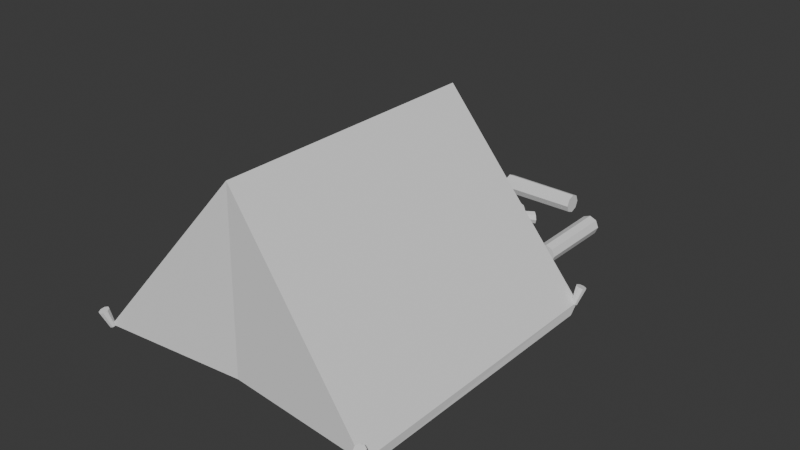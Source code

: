 # Source: 3_tent.blend  (saved by Blender 5.1.30; exported with 4.5.12 LTS)
import bpy
from mathutils import Matrix  # noqa: F401  (used for matrix-valued properties, if any)

bpy.ops.wm.read_factory_settings(use_empty=True)
scene = bpy.context.scene
scene.name = 'Scene'

# ---- collections
col_collection = bpy.data.collections.new('Collection'); scene.collection.children.link(col_collection)

# ---- world
world_world = bpy.data.worlds.new('World'); scene.world = world_world
world_world.use_nodes = True; world_world.node_tree.nodes.clear()
_N = world_world.node_tree.nodes; _L = world_world.node_tree.links
n0 = _N.new('ShaderNodeOutputWorld'); n0.name = 'World Output'; n0.location = (200, 100)
n1 = _N.new('ShaderNodeBackground'); n1.name = 'Background'; n1.location = (-200, 100)
n1.inputs[0].default_value = (0.05088, 0.05088, 0.05088, 1.0)
_L.new(n1.outputs[0], n0.inputs[0])
n0.is_active_output = True
world_world.color = (0.05088, 0.05088, 0.05088)
world_world.sun_shadow_jitter_overblur = 0.0

# ---- meshes
me_cone_001 = bpy.data.meshes.new('Cone.001')
me_cone_001.from_pydata([(-0.8825, 0.6404, -0.3713), (0.8852, 0.6404, -0.3713), (0.8852, -1.127, -0.3713), (-0.8825, -1.127, -0.3713), (0.001366, -1.025, 1.629), (0.001366, 0.6404, 1.629), (0.0007637, -1.047, -0.3713), (0.2082, 0.6404, -0.3713), (-0.2057, 0.6404, -0.3713), (0.5326, 0.6244, -0.287), (-0.5441, 0.5811, -0.3713), (-0.8453, -0.2431, -0.3713), (0.001366, -0.1924, 1.629)], [(12, 5), (4, 12), (11, 12), (4, 6)], [(2, 4, 3, 6), (1, 5, 0, 11, 3, 4, 2), (5, 1, 9), (5, 8, 10), (7, 5, 9), (0, 5, 10)])
_uv = me_cone_001.uv_layers.new(name='UVMap')
_uv.uv.foreach_set('vector', [0.25, 0.01, 0.25, 0.25, 0.01, 0.25, 0.1299, 0.1301, 0.49, 0.25, 0.3699, 0.3701, 0.25, 0.49, 0.13, 0.37, 0.01, 0.25, 0.25, 0.25, 0.25, 0.01, 0.3699, 0.3701, 0.49, 0.25, 0.43, 0.31, 0.3699, 0.3701, 0.0, 0.0, 0.125, 0.245, 0.37, 0.37, 0.3699, 0.3701, 0.43, 0.31, 0.25, 0.49, 0.3699, 0.3701, 0.125, 0.245])
me_cone_001.update()
me_cylinder_001 = bpy.data.meshes.new('Cylinder.001')
me_cylinder_001.from_pydata([(-1.239, 1.0, -0.01473), (0.0, 1.0, 1.0), (-0.3726, 0.5, -0.01473), (0.866, 0.5, 1.0), (-0.3726, -0.5, -0.01473), (0.866, -0.5, 1.0), (-1.239, -1.0, -0.01473), (0.0, -1.0, 1.0), (-2.105, -0.5, -0.01473), (-0.866, -0.5, 1.0), (-2.105, 0.5, -0.01473), (-0.866, 0.5, 1.0), (0.5284, 0.5, 1.716), (-0.3376, 1.0, 1.716), (0.5284, -0.5, 1.716), (-0.3376, -1.0, 1.716), (-1.204, -0.5, 1.716), (-1.204, 0.5, 1.716), (-0.5652, 2.337, -0.8458), (0.3008, 1.837, -0.8458), (0.3008, 0.8371, -0.8458), (-0.5652, 0.3371, -0.8458), (-1.431, 0.8371, -0.8458), (-1.431, 1.837, -0.8458), (-0.5652, 2.337, -1.324), (0.3008, 1.837, -1.324), (0.3008, 0.8371, -1.324), (-0.5652, 0.3371, -1.324), (-1.431, 0.8371, -1.324), (-1.431, 1.837, -1.324), (-0.079, 0.3241, 1.76), (-0.3376, 0.6482, 1.76), (-0.079, -0.3241, 1.76), (-0.3376, -0.6482, 1.76), (-0.5962, -0.3241, 1.76), (-0.5962, 0.3241, 1.76)], [], [(0, 1, 3, 2), (2, 3, 5, 4), (4, 5, 7, 6), (6, 7, 9, 8), (11, 9, 16, 17), (8, 9, 11, 10), (10, 11, 1, 0), (6, 8, 22, 21), (13, 17, 35, 31), (3, 1, 13, 12), (7, 5, 14, 15), (1, 11, 17, 13), (9, 7, 15, 16), (5, 3, 12, 14), (19, 20, 26, 25), (2, 4, 20, 19), (8, 10, 23, 22), (0, 2, 19, 18), (4, 6, 21, 20), (10, 0, 18, 23), (24, 25, 26, 27, 28, 29), (22, 23, 29, 28), (20, 21, 27, 26), (18, 19, 25, 24), (23, 18, 24, 29), (21, 22, 28, 27), (30, 31, 35, 34, 33, 32), (16, 15, 33, 34), (14, 12, 30, 32), (17, 16, 34, 35), (15, 14, 32, 33), (12, 13, 31, 30)])
_uv = me_cylinder_001.uv_layers.new(name='UVMap')
_uv.uv.foreach_set('vector', [1.0, 0.5, 1.0, 1.0, 0.8333, 1.0, 0.8333, 0.5, 0.8333, 0.5, 0.8333, 1.0, 0.6667, 1.0, 0.6667, 0.5, 0.6667, 0.5, 0.6667, 1.0, 0.5, 1.0, 0.5, 0.5, 0.5, 0.5, 0.5, 1.0, 0.3333, 1.0, 0.3333, 0.5, 0.1667, 1.0, 0.3333, 1.0, 0.3333, 1.0, 0.1667, 1.0, 0.3333, 0.5, 0.3333, 1.0, 0.1667, 1.0, 0.1667, 0.5, 0.1667, 0.5, 0.1667, 1.0, -8.941e-08, 1.0, -8.941e-08, 0.5, 0.5, 0.5, 0.3333, 0.5, 0.3333, 0.5, 0.5, 0.5, -8.941e-08, 1.0, 0.1667, 1.0, 0.1667, 1.0, -8.941e-08, 1.0, 0.8333, 1.0, 1.0, 1.0, 1.0, 1.0, 0.8333, 1.0, 0.5, 1.0, 0.6667, 1.0, 0.6667, 1.0, 0.5, 1.0, -8.941e-08, 1.0, 0.1667, 1.0, 0.1667, 1.0, -8.941e-08, 1.0, 0.3333, 1.0, 0.5, 1.0, 0.5, 1.0, 0.3333, 1.0, 0.6667, 1.0, 0.8333, 1.0, 0.8333, 1.0, 0.6667, 1.0, 0.8333, 0.5, 0.6667, 0.5, 0.6667, 0.5, 0.8333, 0.5, 0.8333, 0.5, 0.6667, 0.5, 0.6667, 0.5, 0.8333, 0.5, 0.3333, 0.5, 0.1667, 0.5, 0.1667, 0.5, 0.3333, 0.5, 1.0, 0.5, 0.8333, 0.5, 0.8333, 0.5, 1.0, 0.5, 0.6667, 0.5, 0.5, 0.5, 0.5, 0.5, 0.6667, 0.5, 0.1667, 0.5, -8.941e-08, 0.5, -8.941e-08, 0.5, 0.1667, 0.5, 0.75, 0.49, 0.9578, 0.37, 0.9578, 0.13, 0.75, 0.01, 0.5422, 0.13, 0.5422, 0.37, 0.3333, 0.5, 0.1667, 0.5, 0.1667, 0.5, 0.3333, 0.5, 0.6667, 0.5, 0.5, 0.5, 0.5, 0.5, 0.6667, 0.5, 1.0, 0.5, 0.8333, 0.5, 0.8333, 0.5, 1.0, 0.5, 0.1667, 0.5, -8.941e-08, 0.5, -8.941e-08, 0.5, 0.1667, 0.5, 0.5, 0.5, 0.3333, 0.5, 0.3333, 0.5, 0.5, 0.5, 0.4578, 0.37, 0.25, 0.49, 0.04215, 0.37, 0.04215, 0.13, 0.25, 0.01, 0.4578, 0.13, 0.3333, 1.0, 0.5, 1.0, 0.5, 1.0, 0.3333, 1.0, 0.6667, 1.0, 0.8333, 1.0, 0.8333, 1.0, 0.6667, 1.0, 0.1667, 1.0, 0.3333, 1.0, 0.3333, 1.0, 0.1667, 1.0, 0.5, 1.0, 0.6667, 1.0, 0.6667, 1.0, 0.5, 1.0, 0.8333, 1.0, 1.0, 1.0, 1.0, 1.0, 0.8333, 1.0])
me_cylinder_001.update()
me_cylinder_004 = bpy.data.meshes.new('Cylinder.004')
me_cylinder_004.from_pydata([(0.0, 1.0, -1.0), (-2.727e-06, 1.715, 1.0), (0.7071, 0.7071, -1.0), (1.213, 1.213, 1.0), (1.0, 0.0, -1.0), (1.715, 0.0, 1.0), (0.7071, -0.7071, -1.0), (1.213, -1.213, 1.0), (0.0, -1.0, -1.0), (-2.727e-06, -1.715, 1.0), (-0.7071, -0.7071, -1.0), (-1.213, -1.213, 1.0), (-1.0, 0.0, -1.0), (-1.715, 0.0, 1.0), (-0.7071, 0.7071, -1.0), (-1.213, 1.213, 1.0)], [], [(0, 1, 3, 2), (2, 3, 5, 4), (4, 5, 7, 6), (6, 7, 9, 8), (8, 9, 11, 10), (10, 11, 13, 12), (3, 1, 15, 13, 11, 9, 7, 5), (12, 13, 15, 14), (14, 15, 1, 0), (0, 2, 4, 6, 8, 10, 12, 14)])
_uv = me_cylinder_004.uv_layers.new(name='UVMap')
_uv.uv.foreach_set('vector', [1.0, 0.5, 1.0, 1.0, 0.875, 1.0, 0.875, 0.5, 0.875, 0.5, 0.875, 1.0, 0.75, 1.0, 0.75, 0.5, 0.75, 0.5, 0.75, 1.0, 0.625, 1.0, 0.625, 0.5, 0.625, 0.5, 0.625, 1.0, 0.5, 1.0, 0.5, 0.5, 0.5, 0.5, 0.5, 1.0, 0.375, 1.0, 0.375, 0.5, 0.375, 0.5, 0.375, 1.0, 0.25, 1.0, 0.25, 0.5, 0.4197, 0.4197, 0.25, 0.49, 0.08029, 0.4197, 0.01, 0.25, 0.08029, 0.08029, 0.25, 0.01, 0.4197, 0.08029, 0.49, 0.25, 0.25, 0.5, 0.25, 1.0, 0.125, 1.0, 0.125, 0.5, 0.125, 0.5, 0.125, 1.0, 0.0, 1.0, 0.0, 0.5, 0.75, 0.49, 0.9197, 0.4197, 0.99, 0.25, 0.9197, 0.08029, 0.75, 0.01, 0.5803, 0.08029, 0.51, 0.25, 0.5803, 0.4197])
me_cylinder_004.update()
me_cylinder_005 = bpy.data.meshes.new('Cylinder.005')
me_cylinder_005.from_pydata([(0.0, 1.0, -1.0), (-2.727e-06, 1.715, 1.0), (0.7071, 0.7071, -1.0), (1.213, 1.213, 1.0), (1.0, 0.0, -1.0), (1.715, 0.0, 1.0), (0.7071, -0.7071, -1.0), (1.213, -1.213, 1.0), (0.0, -1.0, -1.0), (-2.727e-06, -1.715, 1.0), (-0.7071, -0.7071, -1.0), (-1.213, -1.213, 1.0), (-1.0, 0.0, -1.0), (-1.715, 0.0, 1.0), (-0.7071, 0.7071, -1.0), (-1.213, 1.213, 1.0)], [], [(0, 1, 3, 2), (2, 3, 5, 4), (4, 5, 7, 6), (6, 7, 9, 8), (8, 9, 11, 10), (10, 11, 13, 12), (3, 1, 15, 13, 11, 9, 7, 5), (12, 13, 15, 14), (14, 15, 1, 0), (0, 2, 4, 6, 8, 10, 12, 14)])
_uv = me_cylinder_005.uv_layers.new(name='UVMap')
_uv.uv.foreach_set('vector', [1.0, 0.5, 1.0, 1.0, 0.875, 1.0, 0.875, 0.5, 0.875, 0.5, 0.875, 1.0, 0.75, 1.0, 0.75, 0.5, 0.75, 0.5, 0.75, 1.0, 0.625, 1.0, 0.625, 0.5, 0.625, 0.5, 0.625, 1.0, 0.5, 1.0, 0.5, 0.5, 0.5, 0.5, 0.5, 1.0, 0.375, 1.0, 0.375, 0.5, 0.375, 0.5, 0.375, 1.0, 0.25, 1.0, 0.25, 0.5, 0.4197, 0.4197, 0.25, 0.49, 0.08029, 0.4197, 0.01, 0.25, 0.08029, 0.08029, 0.25, 0.01, 0.4197, 0.08029, 0.49, 0.25, 0.25, 0.5, 0.25, 1.0, 0.125, 1.0, 0.125, 0.5, 0.125, 0.5, 0.125, 1.0, 0.0, 1.0, 0.0, 0.5, 0.75, 0.49, 0.9197, 0.4197, 0.99, 0.25, 0.9197, 0.08029, 0.75, 0.01, 0.5803, 0.08029, 0.51, 0.25, 0.5803, 0.4197])
me_cylinder_005.update()
me_cylinder_006 = bpy.data.meshes.new('Cylinder.006')
me_cylinder_006.from_pydata([(3.26e-07, 1.172, -3.655), (2.007, 1.715, 1.0), (0.8288, 0.8288, -3.655), (3.22, 1.213, 1.0), (1.172, 0.0, -3.655), (3.722, 0.0, 1.0), (0.8288, -0.8288, -3.655), (3.22, -1.213, 1.0), (3.26e-07, -1.172, -3.655), (2.007, -1.715, 1.0), (-0.8288, -0.8288, -3.655), (0.7948, -1.213, 1.0), (-1.172, 0.0, -3.655), (0.2926, 0.0, 1.0), (-0.8288, 0.8288, -3.655), (0.7948, 1.213, 1.0)], [], [(0, 1, 3, 2), (2, 3, 5, 4), (4, 5, 7, 6), (6, 7, 9, 8), (8, 9, 11, 10), (10, 11, 13, 12), (3, 1, 15, 13, 11, 9, 7, 5), (12, 13, 15, 14), (14, 15, 1, 0), (0, 2, 4, 6, 8, 10, 12, 14)])
_uv = me_cylinder_006.uv_layers.new(name='UVMap')
_uv.uv.foreach_set('vector', [1.0, 0.5, 1.0, 1.0, 0.875, 1.0, 0.875, 0.5, 0.875, 0.5, 0.875, 1.0, 0.75, 1.0, 0.75, 0.5, 0.75, 0.5, 0.75, 1.0, 0.625, 1.0, 0.625, 0.5, 0.625, 0.5, 0.625, 1.0, 0.5, 1.0, 0.5, 0.5, 0.5, 0.5, 0.5, 1.0, 0.375, 1.0, 0.375, 0.5, 0.375, 0.5, 0.375, 1.0, 0.25, 1.0, 0.25, 0.5, 0.4197, 0.4197, 0.25, 0.49, 0.08029, 0.4197, 0.01, 0.25, 0.08029, 0.08029, 0.25, 0.01, 0.4197, 0.08029, 0.49, 0.25, 0.25, 0.5, 0.25, 1.0, 0.125, 1.0, 0.125, 0.5, 0.125, 0.5, 0.125, 1.0, 0.0, 1.0, 0.0, 0.5, 0.75, 0.49, 0.9197, 0.4197, 0.99, 0.25, 0.9197, 0.08029, 0.75, 0.01, 0.5803, 0.08029, 0.51, 0.25, 0.5803, 0.4197])
me_cylinder_006.update()
me_cylinder_008 = bpy.data.meshes.new('Cylinder.008')
me_cylinder_008.from_pydata([(3.26e-07, 1.172, -3.655), (-2.007, 1.715, 1.0), (0.8288, 0.8288, -3.655), (-0.7948, 1.213, 1.0), (1.172, 0.0, -3.655), (-0.2926, 0.0, 1.0), (0.8288, -0.8288, -3.655), (-0.7948, -1.213, 1.0), (3.26e-07, -1.172, -3.655), (-2.007, -1.715, 1.0), (-0.8288, -0.8288, -3.655), (-3.22, -1.213, 1.0), (-1.172, 0.0, -3.655), (-3.722, 0.0, 1.0), (-0.8288, 0.8288, -3.655), (-3.22, 1.213, 1.0)], [], [(0, 1, 3, 2), (2, 3, 5, 4), (4, 5, 7, 6), (6, 7, 9, 8), (8, 9, 11, 10), (10, 11, 13, 12), (3, 1, 15, 13, 11, 9, 7, 5), (12, 13, 15, 14), (14, 15, 1, 0), (0, 2, 4, 6, 8, 10, 12, 14)])
_uv = me_cylinder_008.uv_layers.new(name='UVMap')
_uv.uv.foreach_set('vector', [1.0, 0.5, 1.0, 1.0, 0.875, 1.0, 0.875, 0.5, 0.875, 0.5, 0.875, 1.0, 0.75, 1.0, 0.75, 0.5, 0.75, 0.5, 0.75, 1.0, 0.625, 1.0, 0.625, 0.5, 0.625, 0.5, 0.625, 1.0, 0.5, 1.0, 0.5, 0.5, 0.5, 0.5, 0.5, 1.0, 0.375, 1.0, 0.375, 0.5, 0.375, 0.5, 0.375, 1.0, 0.25, 1.0, 0.25, 0.5, 0.4197, 0.4197, 0.25, 0.49, 0.08029, 0.4197, 0.01, 0.25, 0.08029, 0.08029, 0.25, 0.01, 0.4197, 0.08029, 0.49, 0.25, 0.25, 0.5, 0.25, 1.0, 0.125, 1.0, 0.125, 0.5, 0.125, 0.5, 0.125, 1.0, 0.0, 1.0, 0.0, 0.5, 0.75, 0.49, 0.9197, 0.4197, 0.99, 0.25, 0.9197, 0.08029, 0.75, 0.01, 0.5803, 0.08029, 0.51, 0.25, 0.5803, 0.4197])
me_cylinder_008.update()
me_cylinder_009 = bpy.data.meshes.new('Cylinder.009')
me_cylinder_009.from_pydata([(3.26e-07, 1.172, -3.655), (-2.005, 1.715, 1.0), (0.8288, 0.8288, -3.655), (-0.7925, 1.213, 1.0), (1.172, 0.0, -3.655), (-0.2903, -8.009e-15, 1.0), (0.8288, -0.8288, -3.655), (-0.7925, -1.213, 1.0), (3.26e-07, -1.172, -3.655), (-2.005, -1.715, 1.0), (-0.8288, -0.8288, -3.655), (-3.218, -1.213, 1.0), (-1.172, 0.0, -3.655), (-3.72, -8.009e-15, 1.0), (-0.8288, 0.8288, -3.655), (-3.218, 1.213, 1.0)], [], [(0, 1, 3, 2), (2, 3, 5, 4), (4, 5, 7, 6), (6, 7, 9, 8), (8, 9, 11, 10), (10, 11, 13, 12), (3, 1, 15, 13, 11, 9, 7, 5), (12, 13, 15, 14), (14, 15, 1, 0), (0, 2, 4, 6, 8, 10, 12, 14)])
_uv = me_cylinder_009.uv_layers.new(name='UVMap')
_uv.uv.foreach_set('vector', [1.0, 0.5, 1.0, 1.0, 0.875, 1.0, 0.875, 0.5, 0.875, 0.5, 0.875, 1.0, 0.75, 1.0, 0.75, 0.5, 0.75, 0.5, 0.75, 1.0, 0.625, 1.0, 0.625, 0.5, 0.625, 0.5, 0.625, 1.0, 0.5, 1.0, 0.5, 0.5, 0.5, 0.5, 0.5, 1.0, 0.375, 1.0, 0.375, 0.5, 0.375, 0.5, 0.375, 1.0, 0.25, 1.0, 0.25, 0.5, 0.4197, 0.4197, 0.25, 0.49, 0.08029, 0.4197, 0.01, 0.25, 0.08029, 0.08029, 0.25, 0.01, 0.4197, 0.08029, 0.49, 0.25, 0.25, 0.5, 0.25, 1.0, 0.125, 1.0, 0.125, 0.5, 0.125, 0.5, 0.125, 1.0, 0.0, 1.0, 0.0, 0.5, 0.75, 0.49, 0.9197, 0.4197, 0.99, 0.25, 0.9197, 0.08029, 0.75, 0.01, 0.5803, 0.08029, 0.51, 0.25, 0.5803, 0.4197])
me_cylinder_009.update()
me_cylinder_010 = bpy.data.meshes.new('Cylinder.010')
me_cylinder_010.from_pydata([(3.26e-07, 1.172, -3.655), (-2.007, 1.715, 1.0), (0.8288, 0.8288, -3.655), (-0.7948, 1.213, 1.0), (1.172, 0.0, -3.655), (-0.2926, 9.874e-08, 1.0), (0.8288, -0.8288, -3.655), (-0.7948, -1.213, 1.0), (3.26e-07, -1.172, -3.655), (-2.007, -1.715, 1.0), (-0.8288, -0.8288, -3.655), (-3.22, -1.213, 1.0), (-1.172, 0.0, -3.655), (-3.722, 9.874e-08, 1.0), (-0.8288, 0.8288, -3.655), (-3.22, 1.213, 1.0)], [], [(0, 1, 3, 2), (2, 3, 5, 4), (4, 5, 7, 6), (6, 7, 9, 8), (8, 9, 11, 10), (10, 11, 13, 12), (3, 1, 15, 13, 11, 9, 7, 5), (12, 13, 15, 14), (14, 15, 1, 0), (0, 2, 4, 6, 8, 10, 12, 14)])
_uv = me_cylinder_010.uv_layers.new(name='UVMap')
_uv.uv.foreach_set('vector', [1.0, 0.5, 1.0, 1.0, 0.875, 1.0, 0.875, 0.5, 0.875, 0.5, 0.875, 1.0, 0.75, 1.0, 0.75, 0.5, 0.75, 0.5, 0.75, 1.0, 0.625, 1.0, 0.625, 0.5, 0.625, 0.5, 0.625, 1.0, 0.5, 1.0, 0.5, 0.5, 0.5, 0.5, 0.5, 1.0, 0.375, 1.0, 0.375, 0.5, 0.375, 0.5, 0.375, 1.0, 0.25, 1.0, 0.25, 0.5, 0.4197, 0.4197, 0.25, 0.49, 0.08029, 0.4197, 0.01, 0.25, 0.08029, 0.08029, 0.25, 0.01, 0.4197, 0.08029, 0.49, 0.25, 0.25, 0.5, 0.25, 1.0, 0.125, 1.0, 0.125, 0.5, 0.125, 0.5, 0.125, 1.0, 0.0, 1.0, 0.0, 0.5, 0.75, 0.49, 0.9197, 0.4197, 0.99, 0.25, 0.9197, 0.08029, 0.75, 0.01, 0.5803, 0.08029, 0.51, 0.25, 0.5803, 0.4197])
me_cylinder_010.update()
me_cylinder_011 = bpy.data.meshes.new('Cylinder.011')
me_cylinder_011.from_pydata([(3.26e-07, 1.172, -3.655), (-2.007, 1.715, 1.0), (0.8288, 0.8288, -3.655), (-0.7948, 1.213, 1.0), (1.172, 0.0, -3.655), (-0.2926, -9.1e-10, 1.0), (0.8288, -0.8288, -3.655), (-0.7948, -1.213, 1.0), (3.26e-07, -1.172, -3.655), (-2.007, -1.715, 1.0), (-0.8288, -0.8288, -3.655), (-3.22, -1.213, 1.0), (-1.172, 0.0, -3.655), (-3.722, -9.1e-10, 1.0), (-0.8288, 0.8288, -3.655), (-3.22, 1.213, 1.0)], [], [(0, 1, 3, 2), (2, 3, 5, 4), (4, 5, 7, 6), (6, 7, 9, 8), (8, 9, 11, 10), (10, 11, 13, 12), (3, 1, 15, 13, 11, 9, 7, 5), (12, 13, 15, 14), (14, 15, 1, 0), (0, 2, 4, 6, 8, 10, 12, 14)])
_uv = me_cylinder_011.uv_layers.new(name='UVMap')
_uv.uv.foreach_set('vector', [1.0, 0.5, 1.0, 1.0, 0.875, 1.0, 0.875, 0.5, 0.875, 0.5, 0.875, 1.0, 0.75, 1.0, 0.75, 0.5, 0.75, 0.5, 0.75, 1.0, 0.625, 1.0, 0.625, 0.5, 0.625, 0.5, 0.625, 1.0, 0.5, 1.0, 0.5, 0.5, 0.5, 0.5, 0.5, 1.0, 0.375, 1.0, 0.375, 0.5, 0.375, 0.5, 0.375, 1.0, 0.25, 1.0, 0.25, 0.5, 0.4197, 0.4197, 0.25, 0.49, 0.08029, 0.4197, 0.01, 0.25, 0.08029, 0.08029, 0.25, 0.01, 0.4197, 0.08029, 0.49, 0.25, 0.25, 0.5, 0.25, 1.0, 0.125, 1.0, 0.125, 0.5, 0.125, 0.5, 0.125, 1.0, 0.0, 1.0, 0.0, 0.5, 0.75, 0.49, 0.9197, 0.4197, 0.99, 0.25, 0.9197, 0.08029, 0.75, 0.01, 0.5803, 0.08029, 0.51, 0.25, 0.5803, 0.4197])
me_cylinder_011.update()
me_cylinder_012 = bpy.data.meshes.new('Cylinder.012')
me_cylinder_012.from_pydata([(3.26e-07, 1.172, -3.655), (2.083, 1.715, 1.0), (0.8288, 0.8288, -3.655), (3.295, 1.213, 1.0), (1.172, 0.0, -3.655), (3.798, 5.815e-15, 1.0), (0.8288, -0.8288, -3.655), (3.295, -1.213, 1.0), (3.26e-07, -1.172, -3.655), (2.083, -1.715, 1.0), (-0.8288, -0.8288, -3.655), (0.8703, -1.213, 1.0), (-1.172, 0.0, -3.655), (0.3681, 5.815e-15, 1.0), (-0.8288, 0.8288, -3.655), (0.8703, 1.213, 1.0)], [], [(0, 1, 3, 2), (2, 3, 5, 4), (4, 5, 7, 6), (6, 7, 9, 8), (8, 9, 11, 10), (10, 11, 13, 12), (3, 1, 15, 13, 11, 9, 7, 5), (12, 13, 15, 14), (14, 15, 1, 0), (0, 2, 4, 6, 8, 10, 12, 14)])
_uv = me_cylinder_012.uv_layers.new(name='UVMap')
_uv.uv.foreach_set('vector', [1.0, 0.5, 1.0, 1.0, 0.875, 1.0, 0.875, 0.5, 0.875, 0.5, 0.875, 1.0, 0.75, 1.0, 0.75, 0.5, 0.75, 0.5, 0.75, 1.0, 0.625, 1.0, 0.625, 0.5, 0.625, 0.5, 0.625, 1.0, 0.5, 1.0, 0.5, 0.5, 0.5, 0.5, 0.5, 1.0, 0.375, 1.0, 0.375, 0.5, 0.375, 0.5, 0.375, 1.0, 0.25, 1.0, 0.25, 0.5, 0.4197, 0.4197, 0.25, 0.49, 0.08029, 0.4197, 0.01, 0.25, 0.08029, 0.08029, 0.25, 0.01, 0.4197, 0.08029, 0.49, 0.25, 0.25, 0.5, 0.25, 1.0, 0.125, 1.0, 0.125, 0.5, 0.125, 0.5, 0.125, 1.0, 0.0, 1.0, 0.0, 0.5, 0.75, 0.49, 0.9197, 0.4197, 0.99, 0.25, 0.9197, 0.08029, 0.75, 0.01, 0.5803, 0.08029, 0.51, 0.25, 0.5803, 0.4197])
me_cylinder_012.update()
me_cylinder_013 = bpy.data.meshes.new('Cylinder.013')
me_cylinder_013.from_pydata([(3.26e-07, 1.172, -3.655), (2.083, 1.715, 1.0), (0.8288, 0.8288, -3.655), (3.295, 1.213, 1.0), (1.172, 0.0, -3.655), (3.798, -6.932e-22, 1.0), (0.8288, -0.8288, -3.655), (3.295, -1.213, 1.0), (3.26e-07, -1.172, -3.655), (2.083, -1.715, 1.0), (-0.8288, -0.8288, -3.655), (0.8703, -1.213, 1.0), (-1.172, 0.0, -3.655), (0.3681, -6.932e-22, 1.0), (-0.8288, 0.8288, -3.655), (0.8703, 1.213, 1.0)], [], [(0, 1, 3, 2), (2, 3, 5, 4), (4, 5, 7, 6), (6, 7, 9, 8), (8, 9, 11, 10), (10, 11, 13, 12), (3, 1, 15, 13, 11, 9, 7, 5), (12, 13, 15, 14), (14, 15, 1, 0), (0, 2, 4, 6, 8, 10, 12, 14)])
_uv = me_cylinder_013.uv_layers.new(name='UVMap')
_uv.uv.foreach_set('vector', [1.0, 0.5, 1.0, 1.0, 0.875, 1.0, 0.875, 0.5, 0.875, 0.5, 0.875, 1.0, 0.75, 1.0, 0.75, 0.5, 0.75, 0.5, 0.75, 1.0, 0.625, 1.0, 0.625, 0.5, 0.625, 0.5, 0.625, 1.0, 0.5, 1.0, 0.5, 0.5, 0.5, 0.5, 0.5, 1.0, 0.375, 1.0, 0.375, 0.5, 0.375, 0.5, 0.375, 1.0, 0.25, 1.0, 0.25, 0.5, 0.4197, 0.4197, 0.25, 0.49, 0.08029, 0.4197, 0.01, 0.25, 0.08029, 0.08029, 0.25, 0.01, 0.4197, 0.08029, 0.49, 0.25, 0.25, 0.5, 0.25, 1.0, 0.125, 1.0, 0.125, 0.5, 0.125, 0.5, 0.125, 1.0, 0.0, 1.0, 0.0, 0.5, 0.75, 0.49, 0.9197, 0.4197, 0.99, 0.25, 0.9197, 0.08029, 0.75, 0.01, 0.5803, 0.08029, 0.51, 0.25, 0.5803, 0.4197])
me_cylinder_013.update()
me_cylinder_014 = bpy.data.meshes.new('Cylinder.014')
me_cylinder_014.from_pydata([(3.26e-07, 1.172, -3.655), (2.083, 1.715, 1.0), (0.8288, 0.8288, -3.655), (3.295, 1.213, 1.0), (1.172, 0.0, -3.655), (3.798, -1.024e-07, 1.0), (0.8288, -0.8288, -3.655), (3.295, -1.213, 1.0), (3.26e-07, -1.172, -3.655), (2.083, -1.715, 1.0), (-0.8288, -0.8288, -3.655), (0.8703, -1.213, 1.0), (-1.172, 0.0, -3.655), (0.3681, -1.024e-07, 1.0), (-0.8288, 0.8288, -3.655), (0.8703, 1.213, 1.0)], [], [(0, 1, 3, 2), (2, 3, 5, 4), (4, 5, 7, 6), (6, 7, 9, 8), (8, 9, 11, 10), (10, 11, 13, 12), (3, 1, 15, 13, 11, 9, 7, 5), (12, 13, 15, 14), (14, 15, 1, 0), (0, 2, 4, 6, 8, 10, 12, 14)])
_uv = me_cylinder_014.uv_layers.new(name='UVMap')
_uv.uv.foreach_set('vector', [1.0, 0.5, 1.0, 1.0, 0.875, 1.0, 0.875, 0.5, 0.875, 0.5, 0.875, 1.0, 0.75, 1.0, 0.75, 0.5, 0.75, 0.5, 0.75, 1.0, 0.625, 1.0, 0.625, 0.5, 0.625, 0.5, 0.625, 1.0, 0.5, 1.0, 0.5, 0.5, 0.5, 0.5, 0.5, 1.0, 0.375, 1.0, 0.375, 0.5, 0.375, 0.5, 0.375, 1.0, 0.25, 1.0, 0.25, 0.5, 0.4197, 0.4197, 0.25, 0.49, 0.08029, 0.4197, 0.01, 0.25, 0.08029, 0.08029, 0.25, 0.01, 0.4197, 0.08029, 0.49, 0.25, 0.25, 0.5, 0.25, 1.0, 0.125, 1.0, 0.125, 0.5, 0.125, 0.5, 0.125, 1.0, 0.0, 1.0, 0.0, 0.5, 0.75, 0.49, 0.9197, 0.4197, 0.99, 0.25, 0.9197, 0.08029, 0.75, 0.01, 0.5803, 0.08029, 0.51, 0.25, 0.5803, 0.4197])
me_cylinder_014.update()
me_cylinder_015 = bpy.data.meshes.new('Cylinder.015')
me_cylinder_015.from_pydata([(1.52e-06, 1.0, -0.7162), (-1.533e-06, 1.92, 0.7162), (0.7071, 0.7071, -0.7162), (1.358, 1.358, 0.7162), (1.0, 9.015e-07, -0.7162), (1.92, -9.245e-07, 0.7162), (0.7071, -0.7071, -0.7162), (1.358, -1.358, 0.7162), (1.52e-06, -1.0, -0.7162), (-1.533e-06, -1.92, 0.7162), (-0.7071, -0.7071, -0.7162), (-1.358, -1.358, 0.7162), (-1.0, 9.015e-07, -0.7162), (-1.92, -9.245e-07, 0.7162), (-0.7071, 0.7071, -0.7162), (-1.358, 1.358, 0.7162)], [], [(0, 1, 3, 2), (2, 3, 5, 4), (4, 5, 7, 6), (6, 7, 9, 8), (8, 9, 11, 10), (10, 11, 13, 12), (3, 1, 15, 13, 11, 9, 7, 5), (12, 13, 15, 14), (14, 15, 1, 0), (0, 2, 4, 6, 8, 10, 12, 14)])
_uv = me_cylinder_015.uv_layers.new(name='UVMap')
_uv.uv.foreach_set('vector', [1.0, 0.5, 1.0, 1.0, 0.875, 1.0, 0.875, 0.5, 0.875, 0.5, 0.875, 1.0, 0.75, 1.0, 0.75, 0.5, 0.75, 0.5, 0.75, 1.0, 0.625, 1.0, 0.625, 0.5, 0.625, 0.5, 0.625, 1.0, 0.5, 1.0, 0.5, 0.5, 0.5, 0.5, 0.5, 1.0, 0.375, 1.0, 0.375, 0.5, 0.375, 0.5, 0.375, 1.0, 0.25, 1.0, 0.25, 0.5, 0.4197, 0.4197, 0.25, 0.49, 0.08029, 0.4197, 0.01, 0.25, 0.08029, 0.08029, 0.25, 0.01, 0.4197, 0.08029, 0.49, 0.25, 0.25, 0.5, 0.25, 1.0, 0.125, 1.0, 0.125, 0.5, 0.125, 0.5, 0.125, 1.0, 0.0, 1.0, 0.0, 0.5, 0.75, 0.49, 0.9197, 0.4197, 0.99, 0.25, 0.9197, 0.08029, 0.75, 0.01, 0.5803, 0.08029, 0.51, 0.25, 0.5803, 0.4197])
me_cylinder_015.update()
me_cylinder_016 = bpy.data.meshes.new('Cylinder.016')
me_cylinder_016.from_pydata([(1.85e-07, 1.776, -3.722), (-2.727e-06, 1.715, 1.0), (1.256, 1.256, -3.722), (1.213, 1.213, 1.0), (1.776, 5.563e-06, -3.722), (1.715, 0.0, 1.0), (1.256, -1.256, -3.722), (1.213, -1.213, 1.0), (1.85e-07, -1.776, -3.722), (-2.727e-06, -1.715, 1.0), (-1.256, -1.256, -3.722), (-1.213, -1.213, 1.0), (-1.776, 5.563e-06, -3.722), (-1.715, 0.0, 1.0), (-1.256, 1.256, -3.722), (-1.213, 1.213, 1.0)], [], [(0, 1, 3, 2), (2, 3, 5, 4), (4, 5, 7, 6), (6, 7, 9, 8), (8, 9, 11, 10), (10, 11, 13, 12), (3, 1, 15, 13, 11, 9, 7, 5), (12, 13, 15, 14), (14, 15, 1, 0), (0, 2, 4, 6, 8, 10, 12, 14)])
_uv = me_cylinder_016.uv_layers.new(name='UVMap')
_uv.uv.foreach_set('vector', [1.0, 0.5, 1.0, 1.0, 0.875, 1.0, 0.875, 0.5, 0.875, 0.5, 0.875, 1.0, 0.75, 1.0, 0.75, 0.5, 0.75, 0.5, 0.75, 1.0, 0.625, 1.0, 0.625, 0.5, 0.625, 0.5, 0.625, 1.0, 0.5, 1.0, 0.5, 0.5, 0.5, 0.5, 0.5, 1.0, 0.375, 1.0, 0.375, 0.5, 0.375, 0.5, 0.375, 1.0, 0.25, 1.0, 0.25, 0.5, 0.4197, 0.4197, 0.25, 0.49, 0.08029, 0.4197, 0.01, 0.25, 0.08029, 0.08029, 0.25, 0.01, 0.4197, 0.08029, 0.49, 0.25, 0.25, 0.5, 0.25, 1.0, 0.125, 1.0, 0.125, 0.5, 0.125, 0.5, 0.125, 1.0, 0.0, 1.0, 0.0, 0.5, 0.75, 0.49, 0.9197, 0.4197, 0.99, 0.25, 0.9197, 0.08029, 0.75, 0.01, 0.5803, 0.08029, 0.51, 0.25, 0.5803, 0.4197])
me_cylinder_016.update()
me_cylinder_017 = bpy.data.meshes.new('Cylinder.017')
me_cylinder_017.from_pydata([(1.489e-06, 1.776, -2.361), (-1.423e-06, 1.715, 2.361), (1.256, 1.256, -2.361), (1.213, 1.213, 2.361), (1.776, 2.792e-06, -2.361), (1.715, -2.772e-06, 2.361), (1.256, -1.256, -2.361), (1.213, -1.213, 2.361), (1.489e-06, -1.776, -2.361), (-1.423e-06, -1.715, 2.361), (-1.256, -1.256, -2.361), (-1.213, -1.213, 2.361), (-1.776, 2.792e-06, -2.361), (-1.715, -2.772e-06, 2.361), (-1.256, 1.256, -2.361), (-1.213, 1.213, 2.361)], [], [(0, 1, 3, 2), (2, 3, 5, 4), (4, 5, 7, 6), (6, 7, 9, 8), (8, 9, 11, 10), (10, 11, 13, 12), (3, 1, 15, 13, 11, 9, 7, 5), (12, 13, 15, 14), (14, 15, 1, 0), (0, 2, 4, 6, 8, 10, 12, 14)])
_uv = me_cylinder_017.uv_layers.new(name='UVMap')
_uv.uv.foreach_set('vector', [1.0, 0.5, 1.0, 1.0, 0.875, 1.0, 0.875, 0.5, 0.875, 0.5, 0.875, 1.0, 0.75, 1.0, 0.75, 0.5, 0.75, 0.5, 0.75, 1.0, 0.625, 1.0, 0.625, 0.5, 0.625, 0.5, 0.625, 1.0, 0.5, 1.0, 0.5, 0.5, 0.5, 0.5, 0.5, 1.0, 0.375, 1.0, 0.375, 0.5, 0.375, 0.5, 0.375, 1.0, 0.25, 1.0, 0.25, 0.5, 0.4197, 0.4197, 0.25, 0.49, 0.08029, 0.4197, 0.01, 0.25, 0.08029, 0.08029, 0.25, 0.01, 0.4197, 0.08029, 0.49, 0.25, 0.25, 0.5, 0.25, 1.0, 0.125, 1.0, 0.125, 0.5, 0.125, 0.5, 0.125, 1.0, 0.0, 1.0, 0.0, 0.5, 0.75, 0.49, 0.9197, 0.4197, 0.99, 0.25, 0.9197, 0.08029, 0.75, 0.01, 0.5803, 0.08029, 0.51, 0.25, 0.5803, 0.4197])
me_cylinder_017.update()

# ---- objects
ob_cone = bpy.data.objects.new('Cone', me_cone_001)
ob_cylinder = bpy.data.objects.new('Cylinder', me_cylinder_001)
ob_cylinder_001 = bpy.data.objects.new('Cylinder.001', me_cylinder_004)
ob_cylinder_002 = bpy.data.objects.new('Cylinder.002', me_cylinder_005)
ob_cylinder_003 = bpy.data.objects.new('Cylinder.003', me_cylinder_006)
ob_cylinder_005 = bpy.data.objects.new('Cylinder.005', me_cylinder_008)
ob_cylinder_006 = bpy.data.objects.new('Cylinder.006', me_cylinder_009)
ob_cylinder_004 = bpy.data.objects.new('Cylinder.004', me_cylinder_010)
ob_cylinder_007 = bpy.data.objects.new('Cylinder.007', me_cylinder_011)
ob_cylinder_008 = bpy.data.objects.new('Cylinder.008', me_cylinder_012)
ob_cylinder_009 = bpy.data.objects.new('Cylinder.009', me_cylinder_013)
ob_cylinder_010 = bpy.data.objects.new('Cylinder.010', me_cylinder_014)
ob_cylinder_011 = bpy.data.objects.new('Cylinder.011', me_cylinder_015)
ob_cylinder_012 = bpy.data.objects.new('Cylinder.012', me_cylinder_016)
ob_cylinder_013 = bpy.data.objects.new('Cylinder.013', me_cylinder_017)

# ---- transforms, parenting, visibility, modifiers, constraints
ob_cone.location = (-0.003864, 0.6888, 0.5569)
ob_cone.scale = (2.828, 2.828, 1.5)
_m = ob_cone.modifiers.new('Solidify', 'SOLIDIFY')
_m.thickness = 0.12
ob_cylinder.location = (0.02071, 2.334, 1.172)
ob_cylinder.scale = (0.0866, 0.08, 1.0)
ob_cylinder_001.location = (2.504, 2.492, 0.1265)
ob_cylinder_001.rotation_euler = (-0.2793, 0.192, 0.0)
ob_cylinder_001.scale = (0.05, 0.05, 0.15)
_m = ob_cylinder_001.modifiers.new('Mirror', 'MIRROR')
_m.mirror_object = ob_cone
ob_cylinder_002.location = (2.504, -2.542, 0.1265)
ob_cylinder_002.rotation_euler = (0.2793, 0.192, 0.0)
ob_cylinder_002.scale = (0.05, 0.05, 0.15)
_m = ob_cylinder_002.modifiers.new('Mirror', 'MIRROR')
_m.mirror_object = ob_cone
ob_cylinder_003.location = (0.465, 3.999, 0.1678)
ob_cylinder_003.rotation_euler = (0.0, 1.571, 0.0)
ob_cylinder_003.scale = (0.06616, 0.06616, 0.1416)
ob_cylinder_005.location = (-0.002316, 4.456, 0.1678)
ob_cylinder_005.rotation_euler = (0.0, -1.571, -1.571)
ob_cylinder_005.scale = (0.06616, 0.06616, 0.1416)
ob_cylinder_006.location = (0.3144, 4.348, 0.1678)
ob_cylinder_006.rotation_euler = (0.0, -1.571, -2.286)
ob_cylinder_006.scale = (0.06616, 0.06616, 0.1416)
ob_cylinder_004.location = (-0.3339, 4.33, 0.1678)
ob_cylinder_004.rotation_euler = (-0.7096, -1.571, 0.0)
ob_cylinder_004.scale = (0.06616, 0.06616, 0.1416)
ob_cylinder_007.location = (-0.4394, 4.013, 0.1678)
ob_cylinder_007.rotation_euler = (0.006005, -1.571, 0.0)
ob_cylinder_007.scale = (0.06616, 0.06616, 0.1416)
ob_cylinder_008.location = (-0.3173, 3.655, 0.1678)
ob_cylinder_008.rotation_euler = (0.0, -1.571, -2.286)
ob_cylinder_008.scale = (-0.06376, -0.06376, -0.1365)
ob_cylinder_009.location = (-0.01205, 3.525, 0.1678)
ob_cylinder_009.rotation_euler = (0.0, -1.571, -1.571)
ob_cylinder_009.scale = (-0.06376, -0.06376, -0.1365)
ob_cylinder_010.location = (0.3296, 3.69, 0.1678)
ob_cylinder_010.rotation_euler = (-0.7096, -1.571, 0.0)
ob_cylinder_010.scale = (-0.06376, -0.06376, -0.1365)
ob_cylinder_011.location = (0.0002961, 4.011, 0.1512)
ob_cylinder_011.scale = (0.06616, 0.06616, 0.1323)
ob_cylinder_012.location = (1.362, 3.64, 0.0949)
ob_cylinder_012.rotation_euler = (1.571, 1.571, 0.0)
ob_cylinder_012.scale = (0.09743, 0.09743, 0.2923)
_m = ob_cylinder_012.modifiers.new('Mirror', 'MIRROR')
_m.use_axis = (False, True, False)
_m.mirror_object = ob_cylinder_005
ob_cylinder_013.location = (0.0, 5.256, 0.0949)
ob_cylinder_013.rotation_euler = (0.0, 1.571, 0.0)
ob_cylinder_013.scale = (0.09743, 0.09743, 0.2923)

# ---- collection membership
col_collection.objects.link(ob_cone)
col_collection.objects.link(ob_cylinder)
col_collection.objects.link(ob_cylinder_001)
col_collection.objects.link(ob_cylinder_002)
col_collection.objects.link(ob_cylinder_003)
col_collection.objects.link(ob_cylinder_005)
col_collection.objects.link(ob_cylinder_006)
col_collection.objects.link(ob_cylinder_004)
col_collection.objects.link(ob_cylinder_007)
col_collection.objects.link(ob_cylinder_008)
col_collection.objects.link(ob_cylinder_009)
col_collection.objects.link(ob_cylinder_010)
col_collection.objects.link(ob_cylinder_011)
col_collection.objects.link(ob_cylinder_012)
col_collection.objects.link(ob_cylinder_013)

# ---- scene / render settings (as saved in the file)
scene.frame_start = 1; scene.frame_end = 250; scene.frame_set(1)
scene.render.engine = 'BLENDER_EEVEE_NEXT'
scene.render.bake_bias = 0.0
scene.render.bake_samples = 0
scene.cycles.sampling_pattern = 'TABULATED_SOBOL'
scene.eevee.use_volume_custom_range = False
bpy.context.view_layer.update()

# ---- added for rendering (the .blend has no active camera and no usable light): camera, sun
cam_auto = bpy.data.cameras.new('AutoCamera')
cam_auto.lens = 50.0
cam_auto.sensor_width = 36.0
cam_auto.clip_end = 1000.0
ob_auto_camera = bpy.data.objects.new('AutoCamera', cam_auto)
scene.collection.objects.link(ob_auto_camera)
ob_auto_camera.location = (9.84263, -10.5909, 8.89544)
ob_auto_camera.rotation_euler = (1.09748, -7.21219e-08, 0.694738)
scene.camera = ob_auto_camera
light_auto_sun = bpy.data.lights.new('AutoSun', 'SUN')
light_auto_sun.energy = 3.0
light_auto_sun.angle = 0.0523599
ob_auto_sun = bpy.data.objects.new('AutoSun', light_auto_sun)
scene.collection.objects.link(ob_auto_sun)
ob_auto_sun.rotation_euler = (0.872665, 0.174533, 0.523599)
bpy.context.view_layer.update()
